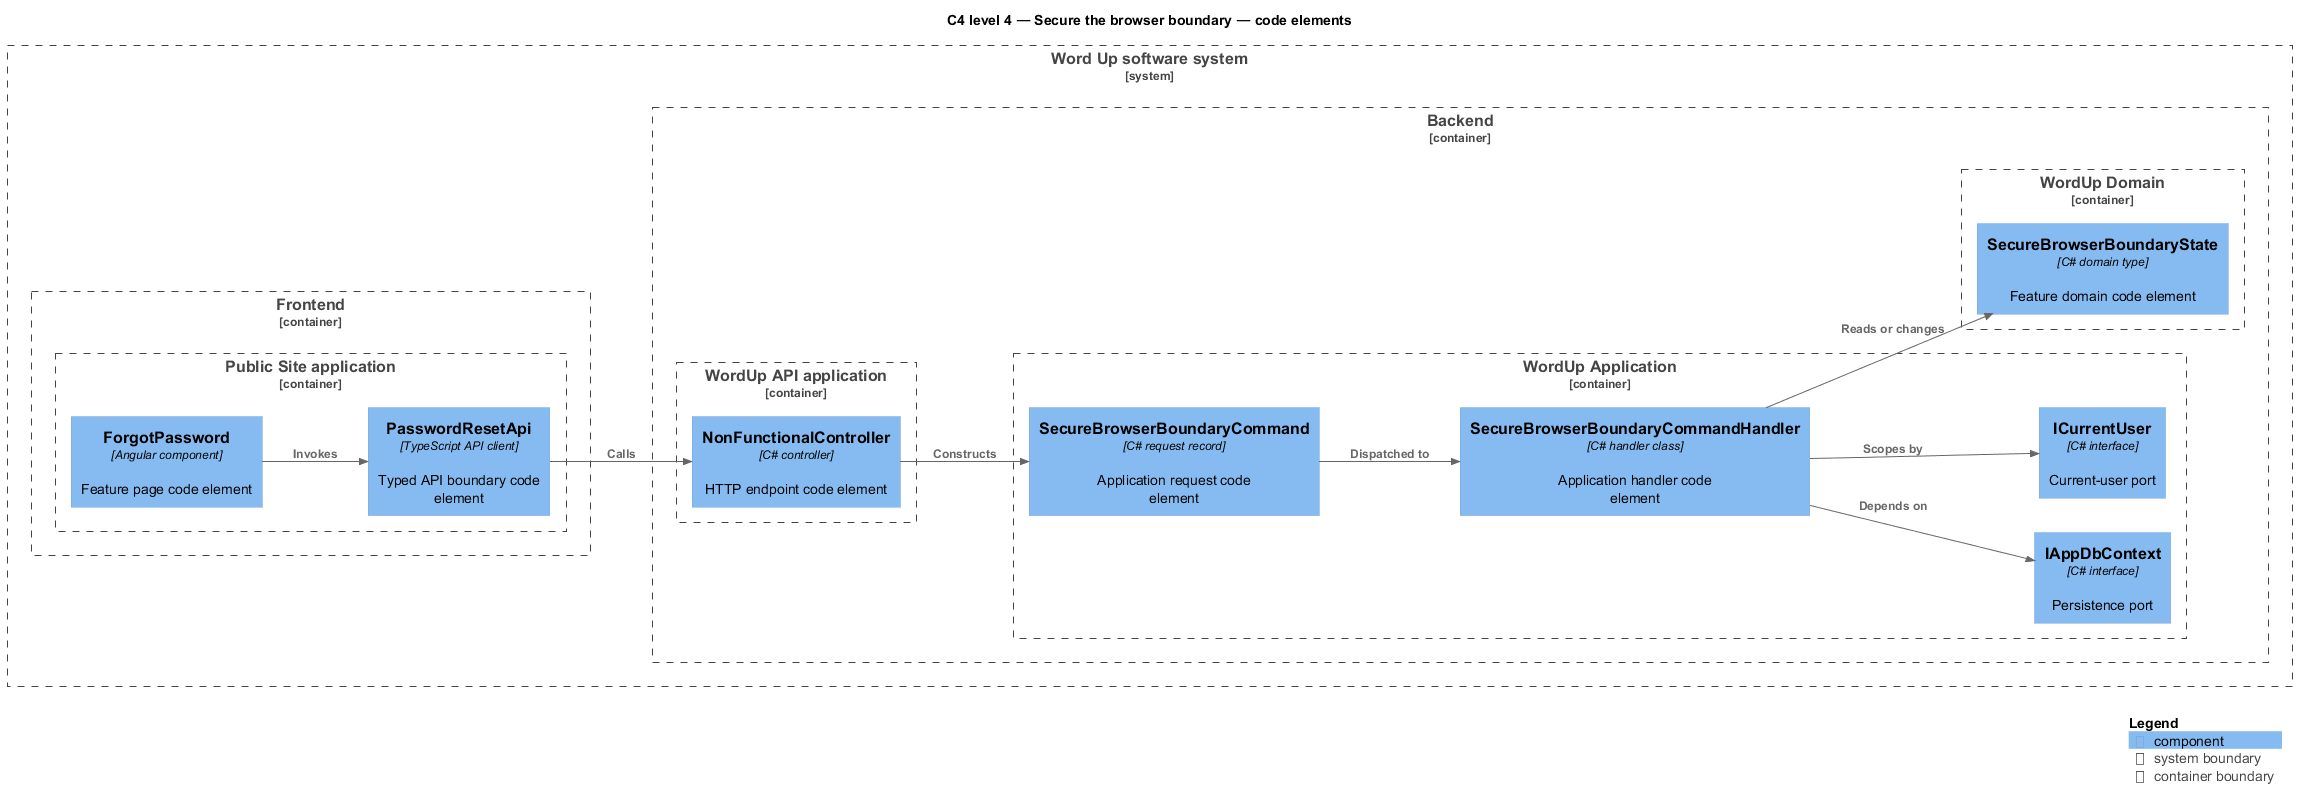

The diagram above was rendered by PlantUML. Its source (embedded in the PNG):
@startuml
!include <C4/C4_Component>
LAYOUT_LEFT_RIGHT()
title C4 level 4 — Secure the browser boundary — code elements
System_Boundary(wordup, "Word Up software system") {
  Container_Boundary(frontend, "Frontend") {
    Container_Boundary(frontend_app, "Public Site application") {
      Component(page, "ForgotPassword", "Angular component", "Feature page code element")
      Component(client, "PasswordResetApi", "TypeScript API client", "Typed API boundary code element")
    }
  }
  Container_Boundary(backend, "Backend") {
    Container_Boundary(api_app, "WordUp API application") {
      Component(controller, "NonFunctionalController", "C# controller", "HTTP endpoint code element")
    }
    Container_Boundary(application, "WordUp Application") {
      Component(request, "SecureBrowserBoundaryCommand", "C# request record", "Application request code element")
      Component(handler, "SecureBrowserBoundaryCommandHandler", "C# handler class", "Application handler code element")
      Component(dbport, "IAppDbContext", "C# interface", "Persistence port")
      Component(current, "ICurrentUser", "C# interface", "Current-user port")
    }
    Container_Boundary(domain, "WordUp Domain") {
      Component(entity, "SecureBrowserBoundaryState", "C# domain type", "Feature domain code element")
    }
  }
}
Rel(page, client, "Invokes")
Rel(client, controller, "Calls")
Rel(controller, request, "Constructs")
Rel(request, handler, "Dispatched to")
Rel(handler, dbport, "Depends on")
Rel(handler, current, "Scopes by")
Rel(handler, entity, "Reads or changes")
SHOW_LEGEND()
@enduml